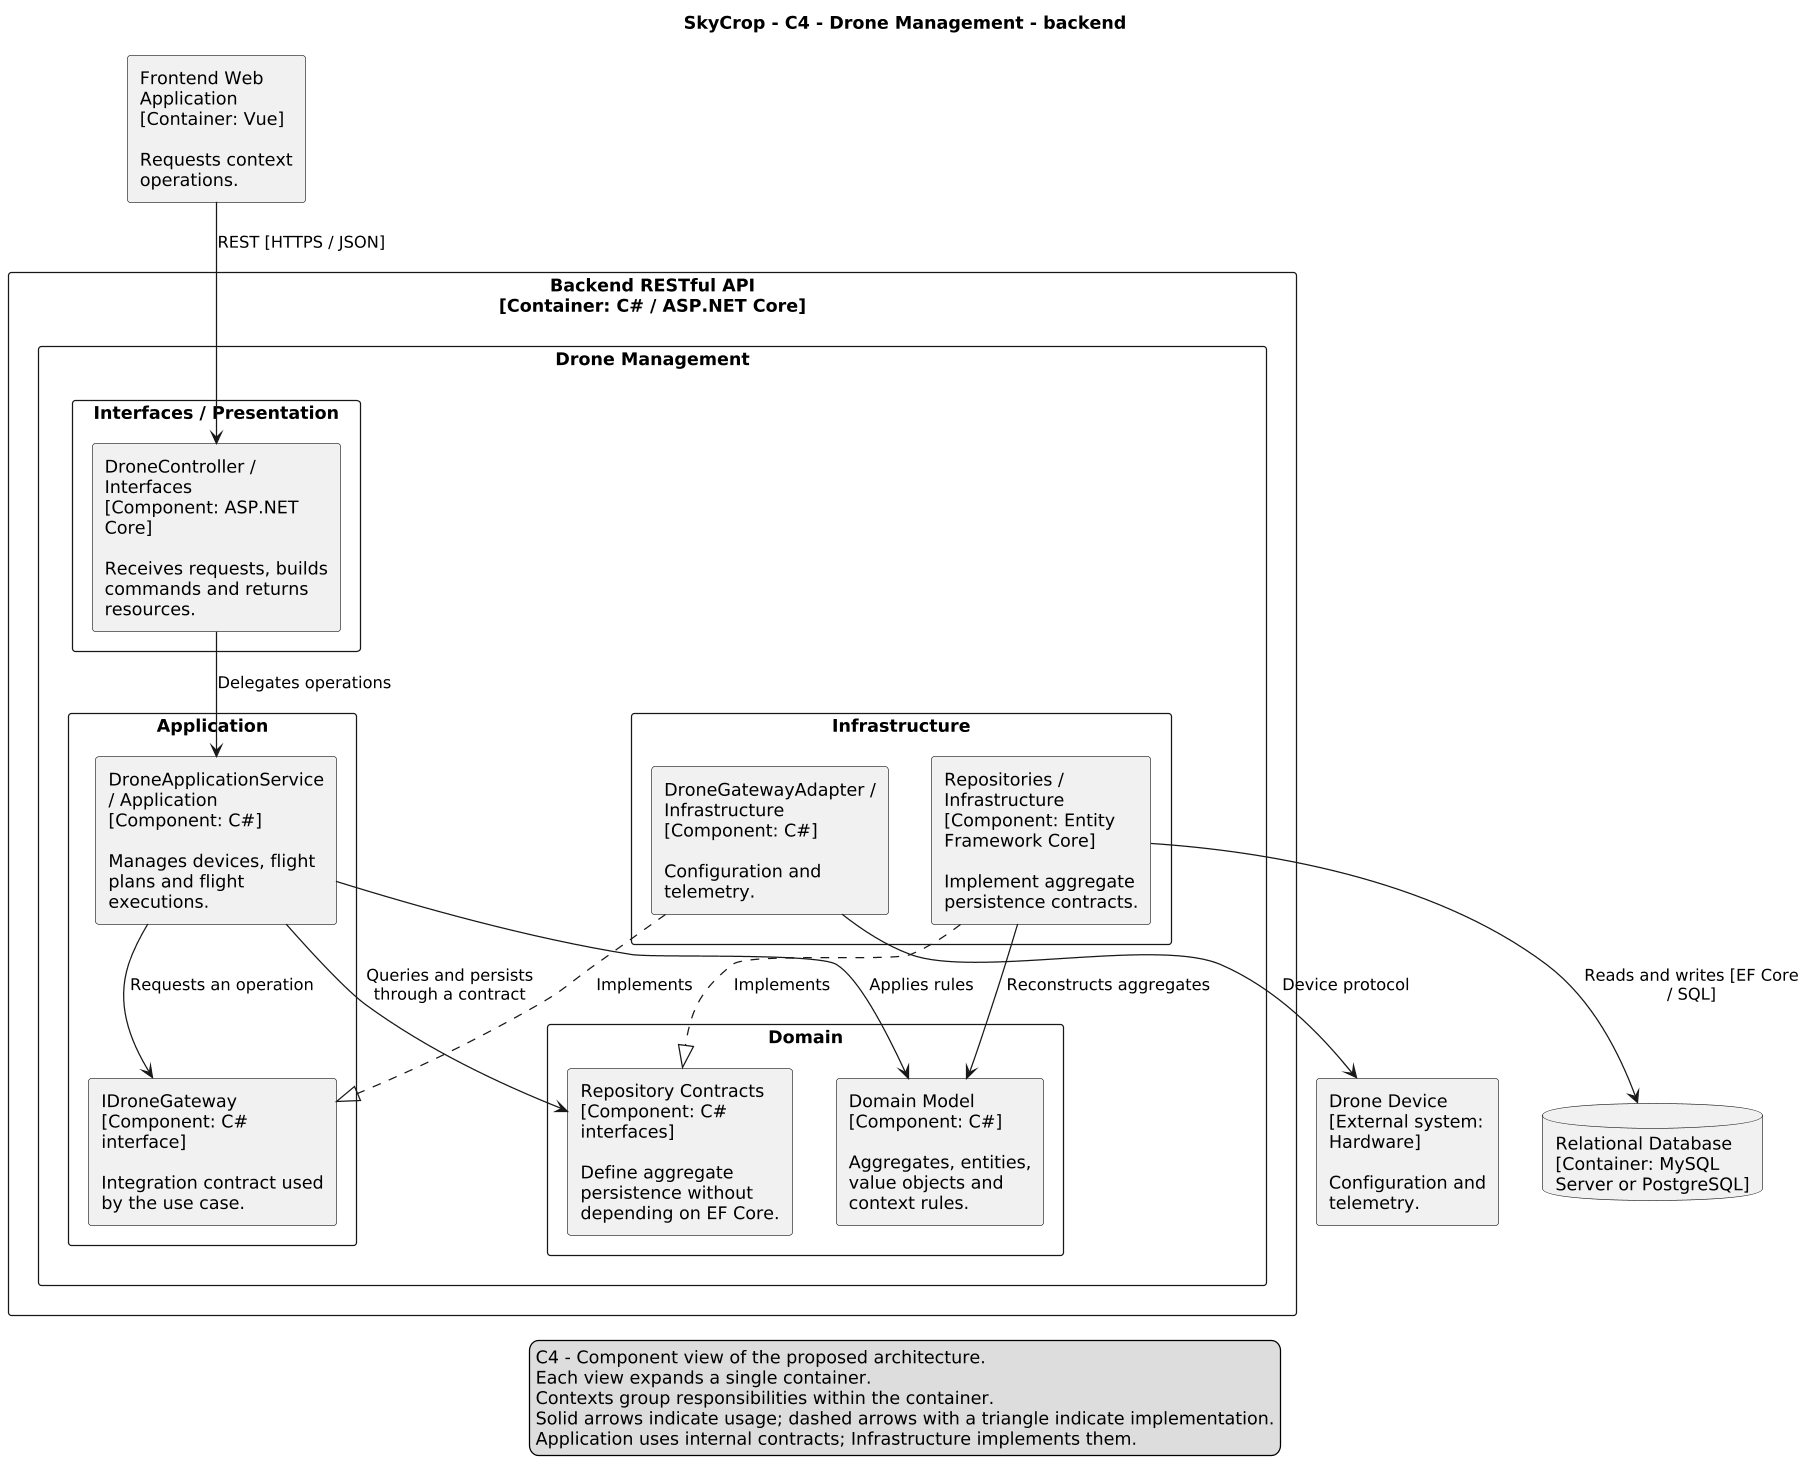

The diagram above was rendered by PlantUML. Its source (embedded in the PNG):
@startuml
skinparam monochrome true
skinparam shadowing false
skinparam dpi 120
skinparam defaultFontName SansSerif
skinparam componentStyle rectangle
skinparam wrapWidth 180
skinparam nodesep 35
skinparam ranksep 45
top to bottom direction
title SkyCrop - C4 - Drone Management - backend
component "Frontend Web Application\n[Container: Vue]\n\nRequests context operations." as web
rectangle "Backend RESTful API\n[Container: C# / ASP.NET Core]" {
rectangle "Drone Management" {
rectangle "Interfaces / Presentation" {
component "DroneController / Interfaces\n[Component: ASP.NET Core]\n\nReceives requests, builds commands and returns resources." as controller
}
rectangle "Application" {
component "DroneApplicationService / Application\n[Component: C#]\n\nManages devices, flight plans and flight executions." as service
component "IDroneGateway\n[Component: C# interface]\n\nIntegration contract used by the use case." as integrationContract
}
rectangle "Domain" {
component "Domain Model\n[Component: C#]\n\nAggregates, entities, value objects and context rules." as domain
component "Repository Contracts\n[Component: C# interfaces]\n\nDefine aggregate persistence without depending on EF Core." as repositoryContract
}
rectangle "Infrastructure" {
component "Repositories / Infrastructure\n[Component: Entity Framework Core]\n\nImplement aggregate persistence contracts." as repository
component "DroneGatewayAdapter / Infrastructure\n[Component: C#]\n\nConfiguration and telemetry." as adapter
}
}
}
database "Relational Database\n[Container: MySQL Server or PostgreSQL]" as db
web --> controller : REST [HTTPS / JSON]
controller --> service : Delegates operations
service --> domain : Applies rules
service --> repositoryContract : Queries and persists through a contract
repository ..|> repositoryContract : Implements
repository --> domain : Reconstructs aggregates
repository --> db : Reads and writes [EF Core / SQL]
service --> integrationContract : Requests an operation
adapter ..|> integrationContract : Implements
component "Drone Device\n[External system: Hardware]\n\nConfiguration and telemetry." as provider
adapter --> provider : Device protocol
legend bottom
C4 - Component view of the proposed architecture.
Each view expands a single container.
Contexts group responsibilities within the container.
Solid arrows indicate usage; dashed arrows with a triangle indicate implementation.
Application uses internal contracts; Infrastructure implements them.
endlegend
@enduml